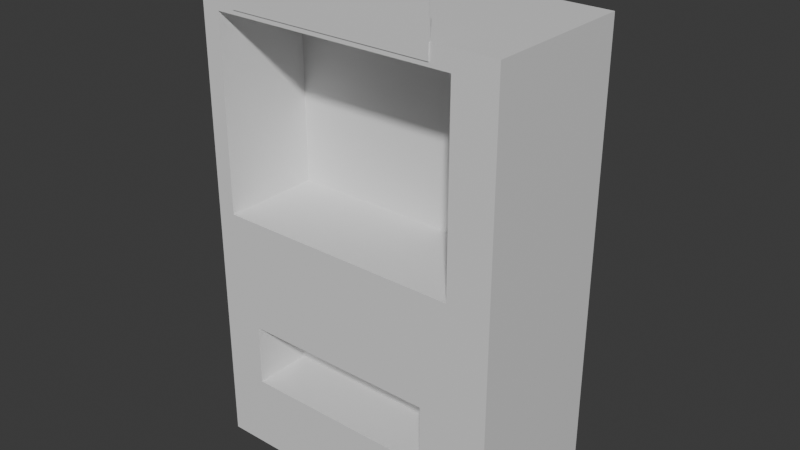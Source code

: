 # Source: Vending_Machine.blend  (saved by Blender 4.5.90; exported with 4.5.12 LTS)
import bpy
from mathutils import Matrix  # noqa: F401  (used for matrix-valued properties, if any)

bpy.ops.wm.read_factory_settings(use_empty=True)
scene = bpy.context.scene
scene.name = 'Scene'

# ---- collections
col_collection = bpy.data.collections.new('Collection'); scene.collection.children.link(col_collection)
col_boolean_cutters = bpy.data.collections.new('boolean_cutters'); scene.collection.children.link(col_boolean_cutters)
col_boolean_cutters.hide_render = True
col_blockout = bpy.data.collections.new('Blockout'); scene.collection.children.link(col_blockout)

# ---- materials (node trees are filled in below, after node groups)
mat_m_propblockout = bpy.data.materials.new('M_PropBlockout')

# ---- material node trees
mat_m_propblockout.use_nodes = True; mat_m_propblockout.node_tree.nodes.clear()
_N = mat_m_propblockout.node_tree.nodes; _L = mat_m_propblockout.node_tree.links
n0 = _N.new('ShaderNodeBsdfPrincipled'); n0.name = 'Principled BSDF'; n0.location = (-200, 100)
n1 = _N.new('ShaderNodeOutputMaterial'); n1.name = 'Material Output'; n1.location = (200, 100)
_L.new(n0.outputs[0], n1.inputs[0])
n1.is_active_output = True

# ---- world
world_world = bpy.data.worlds.new('World'); scene.world = world_world
world_world.use_nodes = True; world_world.node_tree.nodes.clear()
_N = world_world.node_tree.nodes; _L = world_world.node_tree.links
n0 = _N.new('ShaderNodeOutputWorld'); n0.name = 'World Output'; n0.location = (200, 100)
n1 = _N.new('ShaderNodeBackground'); n1.name = 'Background'; n1.location = (-200, 100)
n1.inputs[0].default_value = (0.05088, 0.05088, 0.05088, 1.0)
_L.new(n1.outputs[0], n0.inputs[0])
n0.is_active_output = True
world_world.color = (0.05088, 0.05088, 0.05088)
world_world.sun_shadow_jitter_overblur = 0.0

# ---- meshes
me_cube = bpy.data.meshes.new('Cube')
me_cube.from_pydata([(-0.5295, 0.08599, 0.9761), (-0.5295, 0.08599, 1.725), (0.4338, 0.08599, 0.9761), (0.4338, 0.08599, 1.725), (-0.4381, -0.07243, 0.2916), (-0.4381, -0.07243, 0.5337), (0.3335, -0.07243, 0.2916), (0.3335, -0.07243, 0.5337), (-0.6, -0.3, 0.0), (-0.6, -0.3, 1.8), (-0.6, 0.3, 0.0), (-0.6, 0.3, 1.8), (0.6, -0.3, 0.0), (0.6, -0.3, 1.8), (0.6, 0.3, 0.0), (0.6, 0.3, 1.8), (0.3335, -0.3, 0.2916), (0.3335, -0.3, 0.5337), (-0.4381, -0.3, 0.5337), (-0.4381, -0.3, 0.2916), (0.4338, -0.3, 0.9761), (0.4338, -0.3, 1.725), (-0.5295, -0.3, 1.725), (-0.5295, -0.3, 0.9761)], [], [(0, 2, 3, 1), (2, 20, 21, 3), (0, 23, 20, 2), (3, 21, 22, 1), (4, 6, 7, 5), (6, 16, 17, 7), (4, 19, 16, 6), (7, 17, 18, 5), (8, 9, 11, 10), (10, 11, 15, 14), (14, 15, 13, 12), (12, 17, 16, 19, 8), (10, 14, 12, 8), (15, 11, 9, 13), (19, 4, 5, 18), (8, 19, 18, 17, 12, 13, 21, 20, 23, 9), (23, 0, 1, 22), (9, 23, 22, 21, 13)])
_uv = me_cube.uv_layers.new(name='UVMap')
_uv.uv.foreach_set('vector', [0.375, 0.25, 0.375, 0.5, 0.625, 0.5, 0.625, 0.25, 0.375, 0.5, 0.375, 0.7188, 0.625, 0.7188, 0.625, 0.5, 0.125, 0.5, 0.125, 0.7188, 0.375, 0.7188, 0.375, 0.5, 0.625, 0.5, 0.625, 0.7188, 0.875, 0.7188, 0.875, 0.5, 0.375, 0.25, 0.375, 0.5, 0.625, 0.5, 0.625, 0.25, 0.375, 0.5, 0.375, 0.629, 0.625, 0.629, 0.625, 0.5, 0.125, 0.5, 0.125, 0.629, 0.375, 0.629, 0.375, 0.5, 0.625, 0.5, 0.625, 0.629, 0.875, 0.629, 0.875, 0.5, 0.375, 0.0, 0.625, 0.0, 0.625, 0.25, 0.375, 0.25, 0.375, 0.25, 0.625, 0.25, 0.625, 0.5, 0.375, 0.5, 0.375, 0.5, 0.625, 0.5, 0.625, 0.75, 0.375, 0.75, 0.375, 0.75, 0.4491, 0.8055, 0.4155, 0.8055, 0.4155, 0.9663, 0.375, 1.0, 0.125, 0.5, 0.375, 0.5, 0.375, 0.75, 0.125, 0.75, 0.625, 0.5, 0.875, 0.5, 0.875, 0.75, 0.625, 0.75, 0.375, 0.121, 0.375, 0.25, 0.625, 0.25, 0.625, 0.121, 0.375, 1.0, 0.4155, 0.9663, 0.4491, 0.9663, 0.4491, 0.8055, 0.375, 0.75, 0.625, 0.75, 0.6146, 0.7846, 0.5106, 0.7846, 0.5106, 0.9853, 0.625, 1.0, 0.375, 0.03118, 0.375, 0.25, 0.625, 0.25, 0.625, 0.03118, 0.625, 1.0, 0.5106, 0.9853, 0.6146, 0.9853, 0.6146, 0.7846, 0.625, 0.75])
me_cube.materials.append(mat_m_propblockout)
me_cube.update()
me_cube_003 = bpy.data.meshes.new('Cube.003')
me_cube_003.from_pydata([(-0.4509, -0.3039, 1.743), (-0.4509, -0.3039, 1.98), (-0.4509, -0.2961, 1.743), (-0.4509, -0.2961, 1.98), (0.3552, -0.3039, 1.743), (0.3552, -0.3039, 1.98), (0.3552, -0.2961, 1.743), (0.3552, -0.2961, 1.98)], [], [(0, 1, 3, 2), (2, 3, 7, 6), (6, 7, 5, 4), (4, 5, 1, 0), (2, 6, 4, 0), (7, 3, 1, 5)])
_uv = me_cube_003.uv_layers.new(name='UVMap')
_uv.uv.foreach_set('vector', [0.375, 0.0, 0.625, 0.0, 0.625, 0.25, 0.375, 0.25, 0.375, 0.25, 0.625, 0.25, 0.625, 0.5, 0.375, 0.5, 0.375, 0.5, 0.625, 0.5, 0.625, 0.75, 0.375, 0.75, 0.375, 0.75, 0.625, 0.75, 0.625, 1.0, 0.375, 1.0, 0.125, 0.5, 0.375, 0.5, 0.375, 0.75, 0.125, 0.75, 0.625, 0.5, 0.875, 0.5, 0.875, 0.75, 0.625, 0.75])
me_cube_003.materials.append(mat_m_propblockout)
me_cube_003.update()

# ---- objects
ob_cube = bpy.data.objects.new('Cube', me_cube)
ob_cube_001 = bpy.data.objects.new('Cube.001', me_cube_003)

# ---- transforms, parenting, visibility, modifiers, constraints
ob_cube.location = (0.0, 0.0, 0.0)
_m = ob_cube.modifiers.new('Triangulate', 'TRIANGULATE')
ob_cube_001.location = (0.0, 0.0, 0.0)

# ---- collection membership
col_blockout.objects.link(ob_cube)
col_blockout.objects.link(ob_cube_001)

# ---- scene / render settings (as saved in the file)
scene.frame_start = 1; scene.frame_end = 250; scene.frame_set(1)
scene.render.engine = 'CYCLES'
scene.render.image_settings.file_format = 'TIFF'
scene.render.image_settings.color_depth = '16'
scene.render.film_transparent = True
scene.render.use_stamp_note = True
scene.cycles.samples = 256
bpy.context.view_layer.update()

# ---- added for rendering (the .blend has no active camera and no usable light): camera, sun
cam_auto = bpy.data.cameras.new('AutoCamera')
cam_auto.lens = 50.0
cam_auto.sensor_width = 36.0
cam_auto.clip_end = 1000.0
ob_auto_camera = bpy.data.objects.new('AutoCamera', cam_auto)
scene.collection.objects.link(ob_auto_camera)
ob_auto_camera.location = (2.21417, -2.65894, 2.76158)
ob_auto_camera.rotation_euler = (1.09748, -7.21219e-08, 0.694738)
scene.camera = ob_auto_camera
light_auto_sun = bpy.data.lights.new('AutoSun', 'SUN')
light_auto_sun.energy = 3.0
light_auto_sun.angle = 0.0523599
ob_auto_sun = bpy.data.objects.new('AutoSun', light_auto_sun)
scene.collection.objects.link(ob_auto_sun)
ob_auto_sun.rotation_euler = (0.872665, 0.174533, 0.523599)
bpy.context.view_layer.update()

